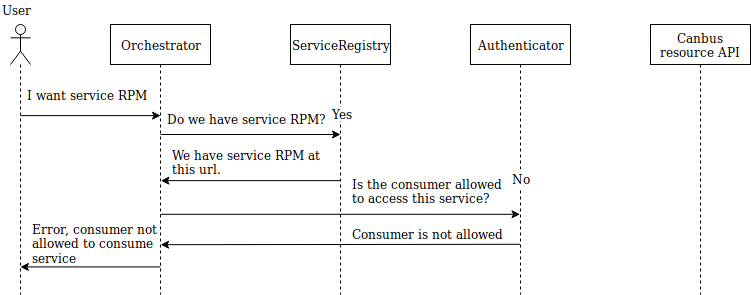

The diagram above was exported from draw.io. Its source (the exported page's mxGraphModel, read from the mxfile embedded in the PNG):
<mxGraphModel dx="518" dy="356" grid="1" gridSize="10" guides="1" tooltips="1" connect="1" arrows="1" fold="1" page="1" pageScale="1" pageWidth="827" pageHeight="1169" math="0" shadow="0">
  <root>
    <mxCell id="0" />
    <mxCell id="1" parent="0" />
    <mxCell id="82_-XBjaQ5qLDE82MhCb-1" value="" style="shape=umlLifeline;participant=umlActor;perimeter=lifelinePerimeter;whiteSpace=wrap;html=1;container=1;collapsible=0;recursiveResize=0;verticalAlign=top;spacingTop=36;labelBackgroundColor=#ffffff;outlineConnect=0;" parent="1" vertex="1">
      <mxGeometry x="40" y="80" width="20" height="270" as="geometry" />
    </mxCell>
    <mxCell id="82_-XBjaQ5qLDE82MhCb-2" value="User" style="text;html=1;resizable=0;points=[];autosize=1;align=left;verticalAlign=top;spacingTop=-4;" parent="1" vertex="1">
      <mxGeometry x="30" y="56" width="40" height="20" as="geometry" />
    </mxCell>
    <mxCell id="82_-XBjaQ5qLDE82MhCb-4" value="Orchestrator" style="shape=umlLifeline;perimeter=lifelinePerimeter;whiteSpace=wrap;html=1;container=1;collapsible=0;recursiveResize=0;outlineConnect=0;" parent="1" vertex="1">
      <mxGeometry x="140" y="80" width="100" height="270" as="geometry" />
    </mxCell>
    <mxCell id="82_-XBjaQ5qLDE82MhCb-5" value="ServiceRegistry" style="shape=umlLifeline;perimeter=lifelinePerimeter;whiteSpace=wrap;html=1;container=1;collapsible=0;recursiveResize=0;outlineConnect=0;" parent="1" vertex="1">
      <mxGeometry x="320" y="80" width="100" height="270" as="geometry" />
    </mxCell>
    <mxCell id="82_-XBjaQ5qLDE82MhCb-6" value="Authenticator" style="shape=umlLifeline;perimeter=lifelinePerimeter;whiteSpace=wrap;html=1;container=1;collapsible=0;recursiveResize=0;outlineConnect=0;" parent="1" vertex="1">
      <mxGeometry x="500" y="80" width="100" height="270" as="geometry" />
    </mxCell>
    <mxCell id="82_-XBjaQ5qLDE82MhCb-19" value="No" style="text;html=1;resizable=0;points=[];autosize=1;align=left;verticalAlign=top;spacingTop=-4;rounded=0;fillColor=#ffffff;gradientColor=none;" parent="82_-XBjaQ5qLDE82MhCb-6" vertex="1">
      <mxGeometry x="40" y="145" width="30" height="20" as="geometry" />
    </mxCell>
    <mxCell id="82_-XBjaQ5qLDE82MhCb-7" value="Canbus resource API" style="shape=umlLifeline;perimeter=lifelinePerimeter;whiteSpace=wrap;html=1;container=1;collapsible=0;recursiveResize=0;outlineConnect=0;" parent="1" vertex="1">
      <mxGeometry x="680" y="80" width="100" height="270" as="geometry" />
    </mxCell>
    <mxCell id="82_-XBjaQ5qLDE82MhCb-9" value="" style="endArrow=classic;html=1;entryX=0.5;entryY=0.337;entryDx=0;entryDy=0;entryPerimeter=0;" parent="1" source="82_-XBjaQ5qLDE82MhCb-1" target="82_-XBjaQ5qLDE82MhCb-4" edge="1">
      <mxGeometry width="50" height="50" relative="1" as="geometry">
        <mxPoint x="70" y="150" as="sourcePoint" />
        <mxPoint x="180" y="171" as="targetPoint" />
      </mxGeometry>
    </mxCell>
    <mxCell id="82_-XBjaQ5qLDE82MhCb-10" value="I want service RPM" style="text;html=1;resizable=0;points=[];autosize=1;align=left;verticalAlign=top;spacingTop=-4;" parent="1" vertex="1">
      <mxGeometry x="55" y="140.5" width="140" height="20" as="geometry" />
    </mxCell>
    <mxCell id="82_-XBjaQ5qLDE82MhCb-11" value="" style="endArrow=classic;html=1;" parent="1" source="82_-XBjaQ5qLDE82MhCb-4" edge="1">
      <mxGeometry width="50" height="50" relative="1" as="geometry">
        <mxPoint x="210" y="180" as="sourcePoint" />
        <mxPoint x="370" y="190" as="targetPoint" />
      </mxGeometry>
    </mxCell>
    <mxCell id="82_-XBjaQ5qLDE82MhCb-12" value="Do we have service RPM?" style="text;html=1;resizable=0;points=[];autosize=1;align=left;verticalAlign=top;spacingTop=-4;" parent="1" vertex="1">
      <mxGeometry x="195" y="165" width="170" height="20" as="geometry" />
    </mxCell>
    <mxCell id="82_-XBjaQ5qLDE82MhCb-13" value="" style="endArrow=classic;html=1;exitX=0.497;exitY=0.385;exitDx=0;exitDy=0;exitPerimeter=0;entryX=0.503;entryY=0.385;entryDx=0;entryDy=0;entryPerimeter=0;" parent="1" edge="1">
      <mxGeometry width="50" height="50" relative="1" as="geometry">
        <mxPoint x="369.8571428571429" y="236.1428571428571" as="sourcePoint" />
        <mxPoint x="190.42857142857144" y="236.1428571428571" as="targetPoint" />
      </mxGeometry>
    </mxCell>
    <mxCell id="82_-XBjaQ5qLDE82MhCb-14" value="&lt;div&gt;We have service RPM at&lt;/div&gt;&lt;div&gt;this url.&lt;br&gt;&lt;/div&gt;" style="text;html=1;resizable=0;points=[];autosize=1;align=left;verticalAlign=top;spacingTop=-4;" parent="1" vertex="1">
      <mxGeometry x="200" y="201" width="160" height="30" as="geometry" />
    </mxCell>
    <mxCell id="82_-XBjaQ5qLDE82MhCb-15" value="" style="endArrow=classic;html=1;exitX=0.5;exitY=0.462;exitDx=0;exitDy=0;exitPerimeter=0;entryX=0.501;entryY=0.462;entryDx=0;entryDy=0;entryPerimeter=0;" parent="1" edge="1">
      <mxGeometry width="50" height="50" relative="1" as="geometry">
        <mxPoint x="189.8571428571429" y="322.42857142857144" as="sourcePoint" />
        <mxPoint x="49.85714285714289" y="322.42857142857144" as="targetPoint" />
      </mxGeometry>
    </mxCell>
    <mxCell id="82_-XBjaQ5qLDE82MhCb-16" value="&lt;div&gt;Error, consumer not&lt;/div&gt;&lt;div&gt; allowed to consume &lt;br&gt;&lt;/div&gt;&lt;div&gt;service&lt;/div&gt;" style="text;html=1;resizable=0;points=[];autosize=1;align=left;verticalAlign=top;spacingTop=-4;" parent="1" vertex="1">
      <mxGeometry x="60" y="275" width="140" height="40" as="geometry" />
    </mxCell>
    <mxCell id="82_-XBjaQ5qLDE82MhCb-17" value="" style="endArrow=classic;html=1;" parent="1" source="82_-XBjaQ5qLDE82MhCb-4" edge="1">
      <mxGeometry width="50" height="50" relative="1" as="geometry">
        <mxPoint x="200" y="270" as="sourcePoint" />
        <mxPoint x="549.5" y="269.8" as="targetPoint" />
      </mxGeometry>
    </mxCell>
    <mxCell id="KeVQkCzV4qiTaCJg3em3-1" value="Yes" style="text;html=1;resizable=0;points=[];autosize=1;align=left;verticalAlign=top;spacingTop=-4;opacity=0;labelBackgroundColor=#ffffff;" vertex="1" parent="1">
      <mxGeometry x="360" y="160" width="40" height="20" as="geometry" />
    </mxCell>
    <mxCell id="KeVQkCzV4qiTaCJg3em3-2" value="&lt;div&gt;Is the consumer allowed&lt;/div&gt;&lt;div&gt; to access this service?&lt;/div&gt;" style="text;html=1;resizable=0;points=[];autosize=1;align=left;verticalAlign=top;spacingTop=-4;" vertex="1" parent="1">
      <mxGeometry x="380" y="230" width="170" height="30" as="geometry" />
    </mxCell>
    <mxCell id="KeVQkCzV4qiTaCJg3em3-3" value="" style="endArrow=classic;html=1;entryX=0.929;entryY=0.627;entryDx=0;entryDy=0;entryPerimeter=0;" edge="1" parent="1" target="82_-XBjaQ5qLDE82MhCb-16">
      <mxGeometry width="50" height="50" relative="1" as="geometry">
        <mxPoint x="549.5" y="299.79999999999995" as="sourcePoint" />
        <mxPoint x="200" y="300" as="targetPoint" />
      </mxGeometry>
    </mxCell>
    <mxCell id="KeVQkCzV4qiTaCJg3em3-4" value="Consumer is not allowed" style="text;html=1;resizable=0;points=[];autosize=1;align=left;verticalAlign=top;spacingTop=-4;" vertex="1" parent="1">
      <mxGeometry x="380" y="280" width="170" height="20" as="geometry" />
    </mxCell>
  </root>
</mxGraphModel>